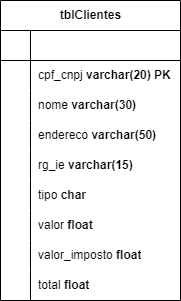

The diagram above was exported from draw.io. Its source (the exported page's mxGraphModel, read from the mxfile embedded in the PNG):
<mxGraphModel dx="700" dy="371" grid="1" gridSize="10" guides="1" tooltips="1" connect="1" arrows="1" fold="1" page="1" pageScale="1" pageWidth="827" pageHeight="1169" math="0" shadow="0">
  <root>
    <mxCell id="0" />
    <mxCell id="1" parent="0" />
    <mxCell id="ssXRMeoZ8j8ztFnNZqPT-28" value="tblClientes" style="shape=table;startSize=30;container=1;collapsible=1;childLayout=tableLayout;fixedRows=1;rowLines=0;fontStyle=1;align=center;resizeLast=1;html=1;" vertex="1" parent="1">
      <mxGeometry x="290" y="180" width="180" height="300" as="geometry">
        <mxRectangle x="290" y="180" width="100" height="30" as="alternateBounds" />
      </mxGeometry>
    </mxCell>
    <mxCell id="ssXRMeoZ8j8ztFnNZqPT-29" value="" style="shape=tableRow;horizontal=0;startSize=0;swimlaneHead=0;swimlaneBody=0;fillColor=none;collapsible=0;dropTarget=0;points=[[0,0.5],[1,0.5]];portConstraint=eastwest;top=0;left=0;right=0;bottom=1;" vertex="1" parent="ssXRMeoZ8j8ztFnNZqPT-28">
      <mxGeometry y="30" width="180" height="30" as="geometry" />
    </mxCell>
    <mxCell id="ssXRMeoZ8j8ztFnNZqPT-30" value="" style="shape=partialRectangle;connectable=0;fillColor=none;top=0;left=0;bottom=0;right=0;fontStyle=1;overflow=hidden;whiteSpace=wrap;html=1;" vertex="1" parent="ssXRMeoZ8j8ztFnNZqPT-29">
      <mxGeometry width="30" height="30" as="geometry">
        <mxRectangle width="30" height="30" as="alternateBounds" />
      </mxGeometry>
    </mxCell>
    <mxCell id="ssXRMeoZ8j8ztFnNZqPT-31" value="" style="shape=partialRectangle;connectable=0;fillColor=none;top=0;left=0;bottom=0;right=0;align=left;spacingLeft=6;fontStyle=5;overflow=hidden;whiteSpace=wrap;html=1;" vertex="1" parent="ssXRMeoZ8j8ztFnNZqPT-29">
      <mxGeometry x="30" width="150" height="30" as="geometry">
        <mxRectangle width="150" height="30" as="alternateBounds" />
      </mxGeometry>
    </mxCell>
    <mxCell id="ssXRMeoZ8j8ztFnNZqPT-32" value="" style="shape=tableRow;horizontal=0;startSize=0;swimlaneHead=0;swimlaneBody=0;fillColor=none;collapsible=0;dropTarget=0;points=[[0,0.5],[1,0.5]];portConstraint=eastwest;top=0;left=0;right=0;bottom=0;" vertex="1" parent="ssXRMeoZ8j8ztFnNZqPT-28">
      <mxGeometry y="60" width="180" height="30" as="geometry" />
    </mxCell>
    <mxCell id="ssXRMeoZ8j8ztFnNZqPT-33" value="" style="shape=partialRectangle;connectable=0;fillColor=none;top=0;left=0;bottom=0;right=0;editable=1;overflow=hidden;whiteSpace=wrap;html=1;" vertex="1" parent="ssXRMeoZ8j8ztFnNZqPT-32">
      <mxGeometry width="30" height="30" as="geometry">
        <mxRectangle width="30" height="30" as="alternateBounds" />
      </mxGeometry>
    </mxCell>
    <mxCell id="ssXRMeoZ8j8ztFnNZqPT-34" value="cpf_cnpj&amp;nbsp;&lt;b&gt;varchar(20) PK&lt;/b&gt;" style="shape=partialRectangle;connectable=0;fillColor=none;top=0;left=0;bottom=0;right=0;align=left;spacingLeft=6;overflow=hidden;whiteSpace=wrap;html=1;" vertex="1" parent="ssXRMeoZ8j8ztFnNZqPT-32">
      <mxGeometry x="30" width="150" height="30" as="geometry">
        <mxRectangle width="150" height="30" as="alternateBounds" />
      </mxGeometry>
    </mxCell>
    <mxCell id="ssXRMeoZ8j8ztFnNZqPT-35" value="" style="shape=tableRow;horizontal=0;startSize=0;swimlaneHead=0;swimlaneBody=0;fillColor=none;collapsible=0;dropTarget=0;points=[[0,0.5],[1,0.5]];portConstraint=eastwest;top=0;left=0;right=0;bottom=0;" vertex="1" parent="ssXRMeoZ8j8ztFnNZqPT-28">
      <mxGeometry y="90" width="180" height="30" as="geometry" />
    </mxCell>
    <mxCell id="ssXRMeoZ8j8ztFnNZqPT-36" value="" style="shape=partialRectangle;connectable=0;fillColor=none;top=0;left=0;bottom=0;right=0;editable=1;overflow=hidden;whiteSpace=wrap;html=1;" vertex="1" parent="ssXRMeoZ8j8ztFnNZqPT-35">
      <mxGeometry width="30" height="30" as="geometry">
        <mxRectangle width="30" height="30" as="alternateBounds" />
      </mxGeometry>
    </mxCell>
    <mxCell id="ssXRMeoZ8j8ztFnNZqPT-37" value="nome&amp;nbsp;&lt;b&gt;varchar(30)&lt;/b&gt;&amp;nbsp;" style="shape=partialRectangle;connectable=0;fillColor=none;top=0;left=0;bottom=0;right=0;align=left;spacingLeft=6;overflow=hidden;whiteSpace=wrap;html=1;" vertex="1" parent="ssXRMeoZ8j8ztFnNZqPT-35">
      <mxGeometry x="30" width="150" height="30" as="geometry">
        <mxRectangle width="150" height="30" as="alternateBounds" />
      </mxGeometry>
    </mxCell>
    <mxCell id="ssXRMeoZ8j8ztFnNZqPT-38" value="" style="shape=tableRow;horizontal=0;startSize=0;swimlaneHead=0;swimlaneBody=0;fillColor=none;collapsible=0;dropTarget=0;points=[[0,0.5],[1,0.5]];portConstraint=eastwest;top=0;left=0;right=0;bottom=0;" vertex="1" parent="ssXRMeoZ8j8ztFnNZqPT-28">
      <mxGeometry y="120" width="180" height="30" as="geometry" />
    </mxCell>
    <mxCell id="ssXRMeoZ8j8ztFnNZqPT-39" value="" style="shape=partialRectangle;connectable=0;fillColor=none;top=0;left=0;bottom=0;right=0;editable=1;overflow=hidden;whiteSpace=wrap;html=1;" vertex="1" parent="ssXRMeoZ8j8ztFnNZqPT-38">
      <mxGeometry width="30" height="30" as="geometry">
        <mxRectangle width="30" height="30" as="alternateBounds" />
      </mxGeometry>
    </mxCell>
    <mxCell id="ssXRMeoZ8j8ztFnNZqPT-40" value="endereco&amp;nbsp;&lt;b&gt;varchar(50)&lt;/b&gt;" style="shape=partialRectangle;connectable=0;fillColor=none;top=0;left=0;bottom=0;right=0;align=left;spacingLeft=6;overflow=hidden;whiteSpace=wrap;html=1;" vertex="1" parent="ssXRMeoZ8j8ztFnNZqPT-38">
      <mxGeometry x="30" width="150" height="30" as="geometry">
        <mxRectangle width="150" height="30" as="alternateBounds" />
      </mxGeometry>
    </mxCell>
    <mxCell id="ssXRMeoZ8j8ztFnNZqPT-41" value="" style="shape=tableRow;horizontal=0;startSize=0;swimlaneHead=0;swimlaneBody=0;fillColor=none;collapsible=0;dropTarget=0;points=[[0,0.5],[1,0.5]];portConstraint=eastwest;top=0;left=0;right=0;bottom=0;" vertex="1" parent="ssXRMeoZ8j8ztFnNZqPT-28">
      <mxGeometry y="150" width="180" height="30" as="geometry" />
    </mxCell>
    <mxCell id="ssXRMeoZ8j8ztFnNZqPT-42" value="" style="shape=partialRectangle;connectable=0;fillColor=none;top=0;left=0;bottom=0;right=0;editable=1;overflow=hidden;whiteSpace=wrap;html=1;" vertex="1" parent="ssXRMeoZ8j8ztFnNZqPT-41">
      <mxGeometry width="30" height="30" as="geometry">
        <mxRectangle width="30" height="30" as="alternateBounds" />
      </mxGeometry>
    </mxCell>
    <mxCell id="ssXRMeoZ8j8ztFnNZqPT-43" value="rg_ie &lt;b&gt;varchar(15)&lt;/b&gt;" style="shape=partialRectangle;connectable=0;fillColor=none;top=0;left=0;bottom=0;right=0;align=left;spacingLeft=6;overflow=hidden;whiteSpace=wrap;html=1;" vertex="1" parent="ssXRMeoZ8j8ztFnNZqPT-41">
      <mxGeometry x="30" width="150" height="30" as="geometry">
        <mxRectangle width="150" height="30" as="alternateBounds" />
      </mxGeometry>
    </mxCell>
    <mxCell id="ssXRMeoZ8j8ztFnNZqPT-44" value="" style="shape=tableRow;horizontal=0;startSize=0;swimlaneHead=0;swimlaneBody=0;fillColor=none;collapsible=0;dropTarget=0;points=[[0,0.5],[1,0.5]];portConstraint=eastwest;top=0;left=0;right=0;bottom=0;" vertex="1" parent="ssXRMeoZ8j8ztFnNZqPT-28">
      <mxGeometry y="180" width="180" height="30" as="geometry" />
    </mxCell>
    <mxCell id="ssXRMeoZ8j8ztFnNZqPT-45" value="" style="shape=partialRectangle;connectable=0;fillColor=none;top=0;left=0;bottom=0;right=0;editable=1;overflow=hidden;whiteSpace=wrap;html=1;" vertex="1" parent="ssXRMeoZ8j8ztFnNZqPT-44">
      <mxGeometry width="30" height="30" as="geometry">
        <mxRectangle width="30" height="30" as="alternateBounds" />
      </mxGeometry>
    </mxCell>
    <mxCell id="ssXRMeoZ8j8ztFnNZqPT-46" value="tipo &lt;b&gt;char&lt;/b&gt;" style="shape=partialRectangle;connectable=0;fillColor=none;top=0;left=0;bottom=0;right=0;align=left;spacingLeft=6;overflow=hidden;whiteSpace=wrap;html=1;" vertex="1" parent="ssXRMeoZ8j8ztFnNZqPT-44">
      <mxGeometry x="30" width="150" height="30" as="geometry">
        <mxRectangle width="150" height="30" as="alternateBounds" />
      </mxGeometry>
    </mxCell>
    <mxCell id="ssXRMeoZ8j8ztFnNZqPT-47" value="" style="shape=tableRow;horizontal=0;startSize=0;swimlaneHead=0;swimlaneBody=0;fillColor=none;collapsible=0;dropTarget=0;points=[[0,0.5],[1,0.5]];portConstraint=eastwest;top=0;left=0;right=0;bottom=0;" vertex="1" parent="ssXRMeoZ8j8ztFnNZqPT-28">
      <mxGeometry y="210" width="180" height="30" as="geometry" />
    </mxCell>
    <mxCell id="ssXRMeoZ8j8ztFnNZqPT-48" value="" style="shape=partialRectangle;connectable=0;fillColor=none;top=0;left=0;bottom=0;right=0;editable=1;overflow=hidden;whiteSpace=wrap;html=1;" vertex="1" parent="ssXRMeoZ8j8ztFnNZqPT-47">
      <mxGeometry width="30" height="30" as="geometry">
        <mxRectangle width="30" height="30" as="alternateBounds" />
      </mxGeometry>
    </mxCell>
    <mxCell id="ssXRMeoZ8j8ztFnNZqPT-49" value="valor &lt;b&gt;float&lt;/b&gt;" style="shape=partialRectangle;connectable=0;fillColor=none;top=0;left=0;bottom=0;right=0;align=left;spacingLeft=6;overflow=hidden;whiteSpace=wrap;html=1;" vertex="1" parent="ssXRMeoZ8j8ztFnNZqPT-47">
      <mxGeometry x="30" width="150" height="30" as="geometry">
        <mxRectangle width="150" height="30" as="alternateBounds" />
      </mxGeometry>
    </mxCell>
    <mxCell id="ssXRMeoZ8j8ztFnNZqPT-50" value="" style="shape=tableRow;horizontal=0;startSize=0;swimlaneHead=0;swimlaneBody=0;fillColor=none;collapsible=0;dropTarget=0;points=[[0,0.5],[1,0.5]];portConstraint=eastwest;top=0;left=0;right=0;bottom=0;" vertex="1" parent="ssXRMeoZ8j8ztFnNZqPT-28">
      <mxGeometry y="240" width="180" height="30" as="geometry" />
    </mxCell>
    <mxCell id="ssXRMeoZ8j8ztFnNZqPT-51" value="" style="shape=partialRectangle;connectable=0;fillColor=none;top=0;left=0;bottom=0;right=0;editable=1;overflow=hidden;whiteSpace=wrap;html=1;" vertex="1" parent="ssXRMeoZ8j8ztFnNZqPT-50">
      <mxGeometry width="30" height="30" as="geometry">
        <mxRectangle width="30" height="30" as="alternateBounds" />
      </mxGeometry>
    </mxCell>
    <mxCell id="ssXRMeoZ8j8ztFnNZqPT-52" value="valor_imposto &lt;b&gt;float&lt;/b&gt;" style="shape=partialRectangle;connectable=0;fillColor=none;top=0;left=0;bottom=0;right=0;align=left;spacingLeft=6;overflow=hidden;whiteSpace=wrap;html=1;" vertex="1" parent="ssXRMeoZ8j8ztFnNZqPT-50">
      <mxGeometry x="30" width="150" height="30" as="geometry">
        <mxRectangle width="150" height="30" as="alternateBounds" />
      </mxGeometry>
    </mxCell>
    <mxCell id="ssXRMeoZ8j8ztFnNZqPT-53" value="" style="shape=tableRow;horizontal=0;startSize=0;swimlaneHead=0;swimlaneBody=0;fillColor=none;collapsible=0;dropTarget=0;points=[[0,0.5],[1,0.5]];portConstraint=eastwest;top=0;left=0;right=0;bottom=0;" vertex="1" parent="ssXRMeoZ8j8ztFnNZqPT-28">
      <mxGeometry y="270" width="180" height="30" as="geometry" />
    </mxCell>
    <mxCell id="ssXRMeoZ8j8ztFnNZqPT-54" value="" style="shape=partialRectangle;connectable=0;fillColor=none;top=0;left=0;bottom=0;right=0;editable=1;overflow=hidden;whiteSpace=wrap;html=1;" vertex="1" parent="ssXRMeoZ8j8ztFnNZqPT-53">
      <mxGeometry width="30" height="30" as="geometry">
        <mxRectangle width="30" height="30" as="alternateBounds" />
      </mxGeometry>
    </mxCell>
    <mxCell id="ssXRMeoZ8j8ztFnNZqPT-55" value="total &lt;b&gt;float&lt;/b&gt;" style="shape=partialRectangle;connectable=0;fillColor=none;top=0;left=0;bottom=0;right=0;align=left;spacingLeft=6;overflow=hidden;whiteSpace=wrap;html=1;" vertex="1" parent="ssXRMeoZ8j8ztFnNZqPT-53">
      <mxGeometry x="30" width="150" height="30" as="geometry">
        <mxRectangle width="150" height="30" as="alternateBounds" />
      </mxGeometry>
    </mxCell>
  </root>
</mxGraphModel>